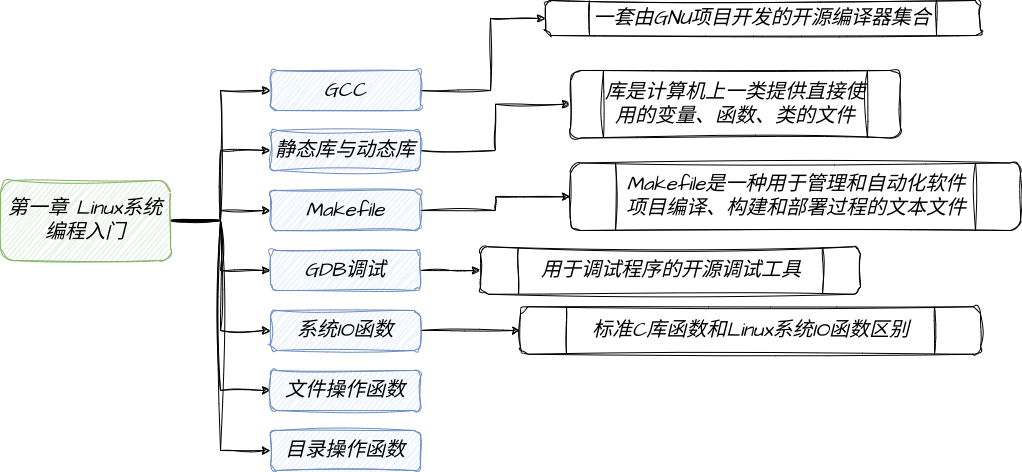

The diagram above was exported from draw.io. Its source (the exported page's mxGraphModel, read from the mxfile embedded in the PNG):
<mxGraphModel dx="1134" dy="637" grid="1" gridSize="10" guides="1" tooltips="1" connect="1" arrows="1" fold="1" page="1" pageScale="1" pageWidth="1169" pageHeight="827" math="0" shadow="0">
  <root>
    <mxCell id="0" />
    <mxCell id="1" parent="0" />
    <mxCell id="FjNYqmsz2jn25TB67Cc4-5" value="" style="edgeStyle=orthogonalEdgeStyle;rounded=0;sketch=1;hachureGap=4;jiggle=2;curveFitting=1;orthogonalLoop=1;jettySize=auto;html=1;fontFamily=Architects Daughter;fontSource=https%3A%2F%2Ffonts.googleapis.com%2Fcss%3Ffamily%3DArchitects%2BDaughter;fontSize=16;fontStyle=2;horizontal=1;labelBorderColor=none;" edge="1" parent="1" source="FjNYqmsz2jn25TB67Cc4-1" target="FjNYqmsz2jn25TB67Cc4-2">
      <mxGeometry relative="1" as="geometry">
        <Array as="points">
          <mxPoint x="260" y="250" />
          <mxPoint x="260" y="120" />
        </Array>
      </mxGeometry>
    </mxCell>
    <mxCell id="FjNYqmsz2jn25TB67Cc4-9" style="edgeStyle=orthogonalEdgeStyle;rounded=0;sketch=1;hachureGap=4;jiggle=2;curveFitting=1;orthogonalLoop=1;jettySize=auto;html=1;exitX=1;exitY=0.5;exitDx=0;exitDy=0;entryX=0;entryY=0.5;entryDx=0;entryDy=0;fontFamily=Architects Daughter;fontSource=https%3A%2F%2Ffonts.googleapis.com%2Fcss%3Ffamily%3DArchitects%2BDaughter;fontSize=16;fontStyle=2;horizontal=1;labelBorderColor=none;" edge="1" parent="1" source="FjNYqmsz2jn25TB67Cc4-1" target="FjNYqmsz2jn25TB67Cc4-6">
      <mxGeometry relative="1" as="geometry" />
    </mxCell>
    <mxCell id="FjNYqmsz2jn25TB67Cc4-16" style="edgeStyle=orthogonalEdgeStyle;rounded=0;sketch=1;hachureGap=4;jiggle=2;curveFitting=1;orthogonalLoop=1;jettySize=auto;html=1;exitX=1;exitY=0.5;exitDx=0;exitDy=0;fontFamily=Architects Daughter;fontSource=https%3A%2F%2Ffonts.googleapis.com%2Fcss%3Ffamily%3DArchitects%2BDaughter;fontSize=16;fontStyle=2;horizontal=1;labelBorderColor=none;" edge="1" parent="1" source="FjNYqmsz2jn25TB67Cc4-1" target="FjNYqmsz2jn25TB67Cc4-10">
      <mxGeometry relative="1" as="geometry" />
    </mxCell>
    <mxCell id="FjNYqmsz2jn25TB67Cc4-17" style="edgeStyle=orthogonalEdgeStyle;rounded=0;sketch=1;hachureGap=4;jiggle=2;curveFitting=1;orthogonalLoop=1;jettySize=auto;html=1;exitX=1;exitY=0.5;exitDx=0;exitDy=0;fontFamily=Architects Daughter;fontSource=https%3A%2F%2Ffonts.googleapis.com%2Fcss%3Ffamily%3DArchitects%2BDaughter;fontSize=16;fontStyle=2;horizontal=1;labelBorderColor=none;" edge="1" parent="1" source="FjNYqmsz2jn25TB67Cc4-1" target="FjNYqmsz2jn25TB67Cc4-11">
      <mxGeometry relative="1" as="geometry" />
    </mxCell>
    <mxCell id="FjNYqmsz2jn25TB67Cc4-18" style="edgeStyle=orthogonalEdgeStyle;rounded=0;sketch=1;hachureGap=4;jiggle=2;curveFitting=1;orthogonalLoop=1;jettySize=auto;html=1;exitX=1;exitY=0.5;exitDx=0;exitDy=0;entryX=0;entryY=0.5;entryDx=0;entryDy=0;fontFamily=Architects Daughter;fontSource=https%3A%2F%2Ffonts.googleapis.com%2Fcss%3Ffamily%3DArchitects%2BDaughter;fontSize=16;fontStyle=2;horizontal=1;labelBorderColor=none;" edge="1" parent="1" source="FjNYqmsz2jn25TB67Cc4-1" target="FjNYqmsz2jn25TB67Cc4-12">
      <mxGeometry relative="1" as="geometry" />
    </mxCell>
    <mxCell id="FjNYqmsz2jn25TB67Cc4-19" style="edgeStyle=orthogonalEdgeStyle;rounded=0;sketch=1;hachureGap=4;jiggle=2;curveFitting=1;orthogonalLoop=1;jettySize=auto;html=1;exitX=1;exitY=0.5;exitDx=0;exitDy=0;entryX=0;entryY=0.5;entryDx=0;entryDy=0;fontFamily=Architects Daughter;fontSource=https%3A%2F%2Ffonts.googleapis.com%2Fcss%3Ffamily%3DArchitects%2BDaughter;fontSize=16;fontStyle=2;horizontal=1;labelBorderColor=none;" edge="1" parent="1" source="FjNYqmsz2jn25TB67Cc4-1" target="FjNYqmsz2jn25TB67Cc4-13">
      <mxGeometry relative="1" as="geometry" />
    </mxCell>
    <mxCell id="FjNYqmsz2jn25TB67Cc4-20" style="edgeStyle=orthogonalEdgeStyle;rounded=0;sketch=1;hachureGap=4;jiggle=2;curveFitting=1;orthogonalLoop=1;jettySize=auto;html=1;exitX=1;exitY=0.5;exitDx=0;exitDy=0;entryX=0;entryY=0.5;entryDx=0;entryDy=0;fontFamily=Architects Daughter;fontSource=https%3A%2F%2Ffonts.googleapis.com%2Fcss%3Ffamily%3DArchitects%2BDaughter;fontSize=16;fontStyle=2;horizontal=1;labelBorderColor=none;" edge="1" parent="1" source="FjNYqmsz2jn25TB67Cc4-1" target="FjNYqmsz2jn25TB67Cc4-14">
      <mxGeometry relative="1" as="geometry" />
    </mxCell>
    <mxCell id="FjNYqmsz2jn25TB67Cc4-1" value="第一章 Linux系统编程入门" style="rounded=1;whiteSpace=wrap;html=1;sketch=1;hachureGap=4;jiggle=2;curveFitting=1;fontFamily=Architects Daughter;fontSource=https%3A%2F%2Ffonts.googleapis.com%2Fcss%3Ffamily%3DArchitects%2BDaughter;fontSize=20;fillColor=#d5e8d4;strokeColor=#82b366;fontStyle=2;horizontal=1;labelBorderColor=none;" vertex="1" parent="1">
      <mxGeometry x="40" y="210" width="170" height="80" as="geometry" />
    </mxCell>
    <mxCell id="FjNYqmsz2jn25TB67Cc4-22" value="" style="edgeStyle=orthogonalEdgeStyle;rounded=0;sketch=1;hachureGap=4;jiggle=2;curveFitting=1;orthogonalLoop=1;jettySize=auto;html=1;fontFamily=Architects Daughter;fontSource=https%3A%2F%2Ffonts.googleapis.com%2Fcss%3Ffamily%3DArchitects%2BDaughter;fontSize=16;fontStyle=2;horizontal=1;labelBorderColor=none;" edge="1" parent="1" source="FjNYqmsz2jn25TB67Cc4-2" target="FjNYqmsz2jn25TB67Cc4-21">
      <mxGeometry relative="1" as="geometry">
        <Array as="points">
          <mxPoint x="530" y="120" />
          <mxPoint x="530" y="48" />
        </Array>
      </mxGeometry>
    </mxCell>
    <mxCell id="FjNYqmsz2jn25TB67Cc4-2" value="GCC" style="rounded=1;whiteSpace=wrap;html=1;sketch=1;hachureGap=4;jiggle=2;curveFitting=1;fontFamily=Architects Daughter;fontSource=https%3A%2F%2Ffonts.googleapis.com%2Fcss%3Ffamily%3DArchitects%2BDaughter;fontSize=20;fillColor=#dae8fc;strokeColor=#6c8ebf;fontStyle=2;horizontal=1;labelBorderColor=none;" vertex="1" parent="1">
      <mxGeometry x="310" y="100" width="150" height="40" as="geometry" />
    </mxCell>
    <mxCell id="FjNYqmsz2jn25TB67Cc4-26" style="edgeStyle=orthogonalEdgeStyle;rounded=0;sketch=1;hachureGap=4;jiggle=2;curveFitting=1;orthogonalLoop=1;jettySize=auto;html=1;exitX=1;exitY=0.5;exitDx=0;exitDy=0;fontFamily=Architects Daughter;fontSource=https%3A%2F%2Ffonts.googleapis.com%2Fcss%3Ffamily%3DArchitects%2BDaughter;fontSize=16;fontStyle=2;horizontal=1;labelBorderColor=none;" edge="1" parent="1" source="FjNYqmsz2jn25TB67Cc4-6" target="FjNYqmsz2jn25TB67Cc4-25">
      <mxGeometry relative="1" as="geometry" />
    </mxCell>
    <mxCell id="FjNYqmsz2jn25TB67Cc4-6" value="静态库与动态库" style="rounded=1;whiteSpace=wrap;html=1;sketch=1;hachureGap=4;jiggle=2;curveFitting=1;fontFamily=Architects Daughter;fontSource=https%3A%2F%2Ffonts.googleapis.com%2Fcss%3Ffamily%3DArchitects%2BDaughter;fontSize=20;fillColor=#dae8fc;strokeColor=#6c8ebf;fontStyle=2;horizontal=1;labelBorderColor=none;" vertex="1" parent="1">
      <mxGeometry x="310" y="160" width="150" height="40" as="geometry" />
    </mxCell>
    <mxCell id="FjNYqmsz2jn25TB67Cc4-28" style="edgeStyle=orthogonalEdgeStyle;rounded=0;sketch=1;hachureGap=4;jiggle=2;curveFitting=1;orthogonalLoop=1;jettySize=auto;html=1;exitX=1;exitY=0.5;exitDx=0;exitDy=0;fontFamily=Architects Daughter;fontSource=https%3A%2F%2Ffonts.googleapis.com%2Fcss%3Ffamily%3DArchitects%2BDaughter;fontSize=16;fontStyle=2;horizontal=1;labelBorderColor=none;" edge="1" parent="1" source="FjNYqmsz2jn25TB67Cc4-10" target="FjNYqmsz2jn25TB67Cc4-27">
      <mxGeometry relative="1" as="geometry" />
    </mxCell>
    <mxCell id="FjNYqmsz2jn25TB67Cc4-10" value="Makefile" style="rounded=1;whiteSpace=wrap;html=1;sketch=1;hachureGap=4;jiggle=2;curveFitting=1;fontFamily=Architects Daughter;fontSource=https%3A%2F%2Ffonts.googleapis.com%2Fcss%3Ffamily%3DArchitects%2BDaughter;fontSize=20;fillColor=#dae8fc;strokeColor=#6c8ebf;fontStyle=2;horizontal=1;labelBorderColor=none;" vertex="1" parent="1">
      <mxGeometry x="310" y="220" width="150" height="40" as="geometry" />
    </mxCell>
    <mxCell id="FjNYqmsz2jn25TB67Cc4-30" style="edgeStyle=orthogonalEdgeStyle;rounded=0;sketch=1;hachureGap=4;jiggle=2;curveFitting=1;orthogonalLoop=1;jettySize=auto;html=1;exitX=1;exitY=0.5;exitDx=0;exitDy=0;fontFamily=Architects Daughter;fontSource=https%3A%2F%2Ffonts.googleapis.com%2Fcss%3Ffamily%3DArchitects%2BDaughter;fontSize=16;fontStyle=2;horizontal=1;labelBorderColor=none;" edge="1" parent="1" source="FjNYqmsz2jn25TB67Cc4-11" target="FjNYqmsz2jn25TB67Cc4-29">
      <mxGeometry relative="1" as="geometry" />
    </mxCell>
    <mxCell id="FjNYqmsz2jn25TB67Cc4-11" value="GDB调试" style="rounded=1;whiteSpace=wrap;html=1;sketch=1;hachureGap=4;jiggle=2;curveFitting=1;fontFamily=Architects Daughter;fontSource=https%3A%2F%2Ffonts.googleapis.com%2Fcss%3Ffamily%3DArchitects%2BDaughter;fontSize=20;fillColor=#dae8fc;strokeColor=#6c8ebf;fontStyle=2;horizontal=1;labelBorderColor=none;" vertex="1" parent="1">
      <mxGeometry x="310" y="280" width="150" height="40" as="geometry" />
    </mxCell>
    <mxCell id="FjNYqmsz2jn25TB67Cc4-34" style="edgeStyle=orthogonalEdgeStyle;rounded=0;sketch=1;hachureGap=4;jiggle=2;curveFitting=1;orthogonalLoop=1;jettySize=auto;html=1;exitX=1;exitY=0.5;exitDx=0;exitDy=0;entryX=0;entryY=0.5;entryDx=0;entryDy=0;fontFamily=Architects Daughter;fontSource=https%3A%2F%2Ffonts.googleapis.com%2Fcss%3Ffamily%3DArchitects%2BDaughter;fontSize=16;fontStyle=2;horizontal=1;labelBorderColor=none;" edge="1" parent="1" source="FjNYqmsz2jn25TB67Cc4-12" target="FjNYqmsz2jn25TB67Cc4-31">
      <mxGeometry relative="1" as="geometry" />
    </mxCell>
    <mxCell id="FjNYqmsz2jn25TB67Cc4-12" value="系统IO函数" style="rounded=1;whiteSpace=wrap;html=1;sketch=1;hachureGap=4;jiggle=2;curveFitting=1;fontFamily=Architects Daughter;fontSource=https%3A%2F%2Ffonts.googleapis.com%2Fcss%3Ffamily%3DArchitects%2BDaughter;fontSize=20;fillColor=#dae8fc;strokeColor=#6c8ebf;fontStyle=2;horizontal=1;labelBorderColor=none;" vertex="1" parent="1">
      <mxGeometry x="310" y="340" width="150" height="40" as="geometry" />
    </mxCell>
    <mxCell id="FjNYqmsz2jn25TB67Cc4-13" value="文件操作函数" style="rounded=1;whiteSpace=wrap;html=1;sketch=1;hachureGap=4;jiggle=2;curveFitting=1;fontFamily=Architects Daughter;fontSource=https%3A%2F%2Ffonts.googleapis.com%2Fcss%3Ffamily%3DArchitects%2BDaughter;fontSize=20;fillColor=#dae8fc;strokeColor=#6c8ebf;fontStyle=2;horizontal=1;labelBorderColor=none;" vertex="1" parent="1">
      <mxGeometry x="310" y="400" width="150" height="40" as="geometry" />
    </mxCell>
    <mxCell id="FjNYqmsz2jn25TB67Cc4-14" value="目录操作函数" style="rounded=1;whiteSpace=wrap;html=1;sketch=1;hachureGap=4;jiggle=2;curveFitting=1;fontFamily=Architects Daughter;fontSource=https%3A%2F%2Ffonts.googleapis.com%2Fcss%3Ffamily%3DArchitects%2BDaughter;fontSize=20;fillColor=#dae8fc;strokeColor=#6c8ebf;fontStyle=2;horizontal=1;labelBorderColor=none;" vertex="1" parent="1">
      <mxGeometry x="310" y="460" width="150" height="40" as="geometry" />
    </mxCell>
    <mxCell id="FjNYqmsz2jn25TB67Cc4-21" value="一套由GNU项目开发的开源编译器集合" style="shape=process;whiteSpace=wrap;html=1;backgroundOutline=1;fontSize=20;fontFamily=Architects Daughter;rounded=1;sketch=1;hachureGap=4;jiggle=2;curveFitting=1;fontSource=https%3A%2F%2Ffonts.googleapis.com%2Fcss%3Ffamily%3DArchitects%2BDaughter;fontStyle=2;horizontal=1;labelBorderColor=none;" vertex="1" parent="1">
      <mxGeometry x="585" y="30" width="435" height="35" as="geometry" />
    </mxCell>
    <mxCell id="FjNYqmsz2jn25TB67Cc4-25" value="库是计算机上一类提供直接使用的变量、函数、类的文件" style="shape=process;whiteSpace=wrap;html=1;backgroundOutline=1;fontSize=20;fontFamily=Architects Daughter;rounded=1;sketch=1;hachureGap=4;jiggle=2;curveFitting=1;fontSource=https%3A%2F%2Ffonts.googleapis.com%2Fcss%3Ffamily%3DArchitects%2BDaughter;fillStyle=auto;fontStyle=2;horizontal=1;labelBorderColor=none;" vertex="1" parent="1">
      <mxGeometry x="610" y="100" width="330" height="67.5" as="geometry" />
    </mxCell>
    <mxCell id="FjNYqmsz2jn25TB67Cc4-27" value="Makefile是一种用于管理和自动化软件项目编译、构建和部署过程的文本文件" style="shape=process;whiteSpace=wrap;html=1;backgroundOutline=1;fontSize=20;fontFamily=Architects Daughter;rounded=1;sketch=1;hachureGap=4;jiggle=2;curveFitting=1;fontSource=https%3A%2F%2Ffonts.googleapis.com%2Fcss%3Ffamily%3DArchitects%2BDaughter;fontStyle=2;horizontal=1;labelBorderColor=none;" vertex="1" parent="1">
      <mxGeometry x="610" y="192.5" width="450" height="67.5" as="geometry" />
    </mxCell>
    <mxCell id="FjNYqmsz2jn25TB67Cc4-29" value="用于调试程序的开源调试工具" style="shape=process;whiteSpace=wrap;html=1;backgroundOutline=1;fontSize=20;fontFamily=Architects Daughter;rounded=1;sketch=1;hachureGap=4;jiggle=2;curveFitting=1;fontSource=https%3A%2F%2Ffonts.googleapis.com%2Fcss%3Ffamily%3DArchitects%2BDaughter;fontStyle=2;horizontal=1;labelBorderColor=none;" vertex="1" parent="1">
      <mxGeometry x="520" y="276.25" width="380" height="47.5" as="geometry" />
    </mxCell>
    <mxCell id="FjNYqmsz2jn25TB67Cc4-31" value="标准C库函数和Linux系统IO函数区别" style="shape=process;whiteSpace=wrap;html=1;backgroundOutline=1;fontSize=20;fontFamily=Architects Daughter;rounded=1;sketch=1;hachureGap=4;jiggle=2;curveFitting=1;fontSource=https%3A%2F%2Ffonts.googleapis.com%2Fcss%3Ffamily%3DArchitects%2BDaughter;fontStyle=2;horizontal=1;labelBorderColor=none;" vertex="1" parent="1">
      <mxGeometry x="560" y="336.25" width="460" height="47.5" as="geometry" />
    </mxCell>
  </root>
</mxGraphModel>